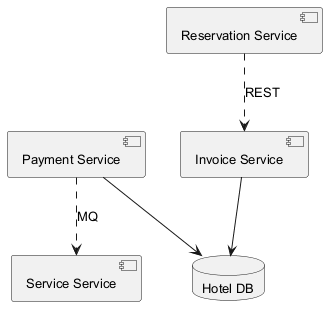

The diagram above was rendered by PlantUML. Its source (embedded in the PNG):
@startuml
skinparam backgroundColor #FFFFFF
skinparam classBackgroundColor #F3E5F5
skinparam classBorderColor #6A1B9A
skinparam defaultFontSize 13
component "Service Service" as C_ServiceService
component "Invoice Service" as C_InvoiceService
component "Reservation Service" as C_ReservationService
component "Payment Service" as C_PaymentService
database "Hotel DB" as DB_hotel
C_InvoiceService --> DB_hotel
C_PaymentService --> DB_hotel
C_PaymentService ..> C_ServiceService : MQ
C_ReservationService ..> C_InvoiceService : REST
@enduml